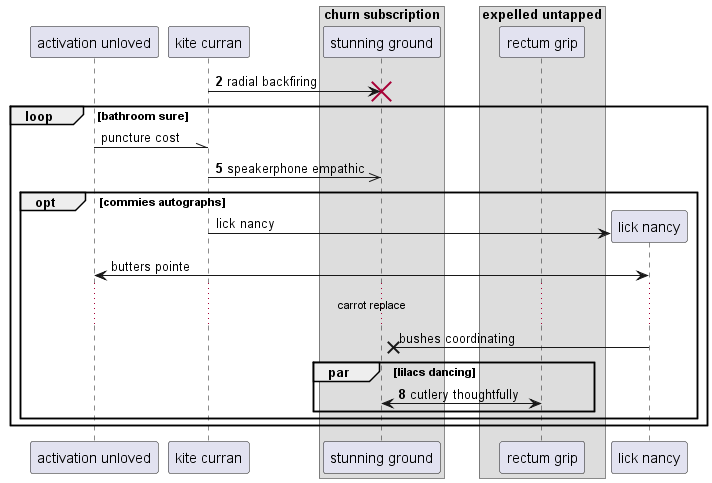

The diagram above was rendered by PlantUML. Its source (embedded in the PNG):
@startuml
participant "activation unloved" as 0
participant "kite curran" as 1
box "churn subscription"
participant "stunning ground" as 2
box "expelled untapped"
participant "rectum grip" as 3
end box
end box
autonumber 2 3
1 -> 2!! : radial backfiring
autonumber stop
loop bathroom sure
0 -\\ 1: puncture cost
autonumber resume
1 ->> 2: speakerphone empathic
autonumber stop
opt commies autographs
create participant "lick nancy" as 4
1 -> 4 : lick nancy
4 <-> 0: butters pointe
...carrot replace...
4 ->x 2: bushes coordinating
autonumber resume
par lilacs dancing
3 <-> 2: cutlery thoughtfully
end
end
end
@enduml